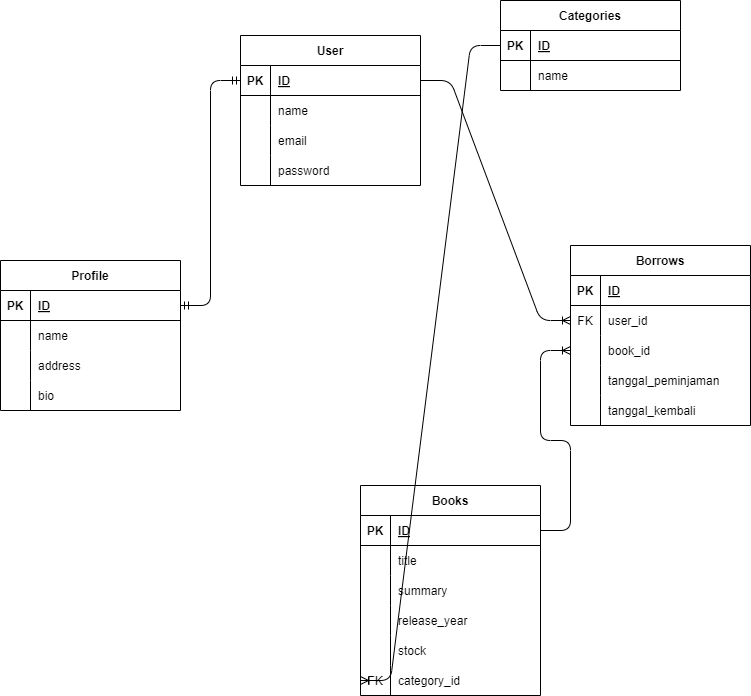

The diagram above was exported from draw.io. Its source (the exported page's mxGraphModel, read from the mxfile embedded in the PNG):
<mxGraphModel dx="1826" dy="419" grid="1" gridSize="10" guides="1" tooltips="1" connect="1" arrows="1" fold="1" page="1" pageScale="1" pageWidth="850" pageHeight="1100" math="0" shadow="0">
  <root>
    <mxCell id="0" />
    <mxCell id="1" parent="0" />
    <mxCell id="2" value="User" style="shape=table;startSize=30;container=1;collapsible=1;childLayout=tableLayout;fixedRows=1;rowLines=0;fontStyle=1;align=center;resizeLast=1;" vertex="1" parent="1">
      <mxGeometry x="220" y="90" width="180" height="150" as="geometry" />
    </mxCell>
    <mxCell id="3" value="" style="shape=tableRow;horizontal=0;startSize=0;swimlaneHead=0;swimlaneBody=0;fillColor=none;collapsible=0;dropTarget=0;points=[[0,0.5],[1,0.5]];portConstraint=eastwest;top=0;left=0;right=0;bottom=1;" vertex="1" parent="2">
      <mxGeometry y="30" width="180" height="30" as="geometry" />
    </mxCell>
    <mxCell id="4" value="PK" style="shape=partialRectangle;connectable=0;fillColor=none;top=0;left=0;bottom=0;right=0;fontStyle=1;overflow=hidden;" vertex="1" parent="3">
      <mxGeometry width="30" height="30" as="geometry">
        <mxRectangle width="30" height="30" as="alternateBounds" />
      </mxGeometry>
    </mxCell>
    <mxCell id="5" value="ID" style="shape=partialRectangle;connectable=0;fillColor=none;top=0;left=0;bottom=0;right=0;align=left;spacingLeft=6;fontStyle=5;overflow=hidden;" vertex="1" parent="3">
      <mxGeometry x="30" width="150" height="30" as="geometry">
        <mxRectangle width="150" height="30" as="alternateBounds" />
      </mxGeometry>
    </mxCell>
    <mxCell id="6" value="" style="shape=tableRow;horizontal=0;startSize=0;swimlaneHead=0;swimlaneBody=0;fillColor=none;collapsible=0;dropTarget=0;points=[[0,0.5],[1,0.5]];portConstraint=eastwest;top=0;left=0;right=0;bottom=0;" vertex="1" parent="2">
      <mxGeometry y="60" width="180" height="30" as="geometry" />
    </mxCell>
    <mxCell id="7" value="" style="shape=partialRectangle;connectable=0;fillColor=none;top=0;left=0;bottom=0;right=0;editable=1;overflow=hidden;" vertex="1" parent="6">
      <mxGeometry width="30" height="30" as="geometry">
        <mxRectangle width="30" height="30" as="alternateBounds" />
      </mxGeometry>
    </mxCell>
    <mxCell id="8" value="name" style="shape=partialRectangle;connectable=0;fillColor=none;top=0;left=0;bottom=0;right=0;align=left;spacingLeft=6;overflow=hidden;" vertex="1" parent="6">
      <mxGeometry x="30" width="150" height="30" as="geometry">
        <mxRectangle width="150" height="30" as="alternateBounds" />
      </mxGeometry>
    </mxCell>
    <mxCell id="9" value="" style="shape=tableRow;horizontal=0;startSize=0;swimlaneHead=0;swimlaneBody=0;fillColor=none;collapsible=0;dropTarget=0;points=[[0,0.5],[1,0.5]];portConstraint=eastwest;top=0;left=0;right=0;bottom=0;" vertex="1" parent="2">
      <mxGeometry y="90" width="180" height="30" as="geometry" />
    </mxCell>
    <mxCell id="10" value="" style="shape=partialRectangle;connectable=0;fillColor=none;top=0;left=0;bottom=0;right=0;editable=1;overflow=hidden;" vertex="1" parent="9">
      <mxGeometry width="30" height="30" as="geometry">
        <mxRectangle width="30" height="30" as="alternateBounds" />
      </mxGeometry>
    </mxCell>
    <mxCell id="11" value="email" style="shape=partialRectangle;connectable=0;fillColor=none;top=0;left=0;bottom=0;right=0;align=left;spacingLeft=6;overflow=hidden;" vertex="1" parent="9">
      <mxGeometry x="30" width="150" height="30" as="geometry">
        <mxRectangle width="150" height="30" as="alternateBounds" />
      </mxGeometry>
    </mxCell>
    <mxCell id="12" value="" style="shape=tableRow;horizontal=0;startSize=0;swimlaneHead=0;swimlaneBody=0;fillColor=none;collapsible=0;dropTarget=0;points=[[0,0.5],[1,0.5]];portConstraint=eastwest;top=0;left=0;right=0;bottom=0;" vertex="1" parent="2">
      <mxGeometry y="120" width="180" height="30" as="geometry" />
    </mxCell>
    <mxCell id="13" value="" style="shape=partialRectangle;connectable=0;fillColor=none;top=0;left=0;bottom=0;right=0;editable=1;overflow=hidden;" vertex="1" parent="12">
      <mxGeometry width="30" height="30" as="geometry">
        <mxRectangle width="30" height="30" as="alternateBounds" />
      </mxGeometry>
    </mxCell>
    <mxCell id="14" value="password" style="shape=partialRectangle;connectable=0;fillColor=none;top=0;left=0;bottom=0;right=0;align=left;spacingLeft=6;overflow=hidden;" vertex="1" parent="12">
      <mxGeometry x="30" width="150" height="30" as="geometry">
        <mxRectangle width="150" height="30" as="alternateBounds" />
      </mxGeometry>
    </mxCell>
    <mxCell id="15" value="Profile" style="shape=table;startSize=30;container=1;collapsible=1;childLayout=tableLayout;fixedRows=1;rowLines=0;fontStyle=1;align=center;resizeLast=1;" vertex="1" parent="1">
      <mxGeometry x="-20" y="315" width="180" height="150" as="geometry" />
    </mxCell>
    <mxCell id="16" value="" style="shape=tableRow;horizontal=0;startSize=0;swimlaneHead=0;swimlaneBody=0;fillColor=none;collapsible=0;dropTarget=0;points=[[0,0.5],[1,0.5]];portConstraint=eastwest;top=0;left=0;right=0;bottom=1;" vertex="1" parent="15">
      <mxGeometry y="30" width="180" height="30" as="geometry" />
    </mxCell>
    <mxCell id="17" value="PK" style="shape=partialRectangle;connectable=0;fillColor=none;top=0;left=0;bottom=0;right=0;fontStyle=1;overflow=hidden;" vertex="1" parent="16">
      <mxGeometry width="30" height="30" as="geometry">
        <mxRectangle width="30" height="30" as="alternateBounds" />
      </mxGeometry>
    </mxCell>
    <mxCell id="18" value="ID" style="shape=partialRectangle;connectable=0;fillColor=none;top=0;left=0;bottom=0;right=0;align=left;spacingLeft=6;fontStyle=5;overflow=hidden;" vertex="1" parent="16">
      <mxGeometry x="30" width="150" height="30" as="geometry">
        <mxRectangle width="150" height="30" as="alternateBounds" />
      </mxGeometry>
    </mxCell>
    <mxCell id="19" value="" style="shape=tableRow;horizontal=0;startSize=0;swimlaneHead=0;swimlaneBody=0;fillColor=none;collapsible=0;dropTarget=0;points=[[0,0.5],[1,0.5]];portConstraint=eastwest;top=0;left=0;right=0;bottom=0;" vertex="1" parent="15">
      <mxGeometry y="60" width="180" height="30" as="geometry" />
    </mxCell>
    <mxCell id="20" value="" style="shape=partialRectangle;connectable=0;fillColor=none;top=0;left=0;bottom=0;right=0;editable=1;overflow=hidden;" vertex="1" parent="19">
      <mxGeometry width="30" height="30" as="geometry">
        <mxRectangle width="30" height="30" as="alternateBounds" />
      </mxGeometry>
    </mxCell>
    <mxCell id="21" value="name" style="shape=partialRectangle;connectable=0;fillColor=none;top=0;left=0;bottom=0;right=0;align=left;spacingLeft=6;overflow=hidden;" vertex="1" parent="19">
      <mxGeometry x="30" width="150" height="30" as="geometry">
        <mxRectangle width="150" height="30" as="alternateBounds" />
      </mxGeometry>
    </mxCell>
    <mxCell id="22" value="" style="shape=tableRow;horizontal=0;startSize=0;swimlaneHead=0;swimlaneBody=0;fillColor=none;collapsible=0;dropTarget=0;points=[[0,0.5],[1,0.5]];portConstraint=eastwest;top=0;left=0;right=0;bottom=0;" vertex="1" parent="15">
      <mxGeometry y="90" width="180" height="30" as="geometry" />
    </mxCell>
    <mxCell id="23" value="" style="shape=partialRectangle;connectable=0;fillColor=none;top=0;left=0;bottom=0;right=0;editable=1;overflow=hidden;" vertex="1" parent="22">
      <mxGeometry width="30" height="30" as="geometry">
        <mxRectangle width="30" height="30" as="alternateBounds" />
      </mxGeometry>
    </mxCell>
    <mxCell id="24" value="address" style="shape=partialRectangle;connectable=0;fillColor=none;top=0;left=0;bottom=0;right=0;align=left;spacingLeft=6;overflow=hidden;" vertex="1" parent="22">
      <mxGeometry x="30" width="150" height="30" as="geometry">
        <mxRectangle width="150" height="30" as="alternateBounds" />
      </mxGeometry>
    </mxCell>
    <mxCell id="25" value="" style="shape=tableRow;horizontal=0;startSize=0;swimlaneHead=0;swimlaneBody=0;fillColor=none;collapsible=0;dropTarget=0;points=[[0,0.5],[1,0.5]];portConstraint=eastwest;top=0;left=0;right=0;bottom=0;" vertex="1" parent="15">
      <mxGeometry y="120" width="180" height="30" as="geometry" />
    </mxCell>
    <mxCell id="26" value="" style="shape=partialRectangle;connectable=0;fillColor=none;top=0;left=0;bottom=0;right=0;editable=1;overflow=hidden;" vertex="1" parent="25">
      <mxGeometry width="30" height="30" as="geometry">
        <mxRectangle width="30" height="30" as="alternateBounds" />
      </mxGeometry>
    </mxCell>
    <mxCell id="27" value="bio" style="shape=partialRectangle;connectable=0;fillColor=none;top=0;left=0;bottom=0;right=0;align=left;spacingLeft=6;overflow=hidden;" vertex="1" parent="25">
      <mxGeometry x="30" width="150" height="30" as="geometry">
        <mxRectangle width="150" height="30" as="alternateBounds" />
      </mxGeometry>
    </mxCell>
    <mxCell id="28" value="Categories" style="shape=table;startSize=30;container=1;collapsible=1;childLayout=tableLayout;fixedRows=1;rowLines=0;fontStyle=1;align=center;resizeLast=1;" vertex="1" parent="1">
      <mxGeometry x="480" y="55" width="180" height="90" as="geometry" />
    </mxCell>
    <mxCell id="29" value="" style="shape=tableRow;horizontal=0;startSize=0;swimlaneHead=0;swimlaneBody=0;fillColor=none;collapsible=0;dropTarget=0;points=[[0,0.5],[1,0.5]];portConstraint=eastwest;top=0;left=0;right=0;bottom=1;" vertex="1" parent="28">
      <mxGeometry y="30" width="180" height="30" as="geometry" />
    </mxCell>
    <mxCell id="30" value="PK" style="shape=partialRectangle;connectable=0;fillColor=none;top=0;left=0;bottom=0;right=0;fontStyle=1;overflow=hidden;" vertex="1" parent="29">
      <mxGeometry width="30" height="30" as="geometry">
        <mxRectangle width="30" height="30" as="alternateBounds" />
      </mxGeometry>
    </mxCell>
    <mxCell id="31" value="ID" style="shape=partialRectangle;connectable=0;fillColor=none;top=0;left=0;bottom=0;right=0;align=left;spacingLeft=6;fontStyle=5;overflow=hidden;" vertex="1" parent="29">
      <mxGeometry x="30" width="150" height="30" as="geometry">
        <mxRectangle width="150" height="30" as="alternateBounds" />
      </mxGeometry>
    </mxCell>
    <mxCell id="32" value="" style="shape=tableRow;horizontal=0;startSize=0;swimlaneHead=0;swimlaneBody=0;fillColor=none;collapsible=0;dropTarget=0;points=[[0,0.5],[1,0.5]];portConstraint=eastwest;top=0;left=0;right=0;bottom=0;" vertex="1" parent="28">
      <mxGeometry y="60" width="180" height="30" as="geometry" />
    </mxCell>
    <mxCell id="33" value="" style="shape=partialRectangle;connectable=0;fillColor=none;top=0;left=0;bottom=0;right=0;editable=1;overflow=hidden;" vertex="1" parent="32">
      <mxGeometry width="30" height="30" as="geometry">
        <mxRectangle width="30" height="30" as="alternateBounds" />
      </mxGeometry>
    </mxCell>
    <mxCell id="34" value="name" style="shape=partialRectangle;connectable=0;fillColor=none;top=0;left=0;bottom=0;right=0;align=left;spacingLeft=6;overflow=hidden;" vertex="1" parent="32">
      <mxGeometry x="30" width="150" height="30" as="geometry">
        <mxRectangle width="150" height="30" as="alternateBounds" />
      </mxGeometry>
    </mxCell>
    <mxCell id="41" value="Borrows" style="shape=table;startSize=30;container=1;collapsible=1;childLayout=tableLayout;fixedRows=1;rowLines=0;fontStyle=1;align=center;resizeLast=1;" vertex="1" parent="1">
      <mxGeometry x="550" y="300" width="180" height="180" as="geometry" />
    </mxCell>
    <mxCell id="42" value="" style="shape=tableRow;horizontal=0;startSize=0;swimlaneHead=0;swimlaneBody=0;fillColor=none;collapsible=0;dropTarget=0;points=[[0,0.5],[1,0.5]];portConstraint=eastwest;top=0;left=0;right=0;bottom=1;" vertex="1" parent="41">
      <mxGeometry y="30" width="180" height="30" as="geometry" />
    </mxCell>
    <mxCell id="43" value="PK" style="shape=partialRectangle;connectable=0;fillColor=none;top=0;left=0;bottom=0;right=0;fontStyle=1;overflow=hidden;" vertex="1" parent="42">
      <mxGeometry width="30" height="30" as="geometry">
        <mxRectangle width="30" height="30" as="alternateBounds" />
      </mxGeometry>
    </mxCell>
    <mxCell id="44" value="ID" style="shape=partialRectangle;connectable=0;fillColor=none;top=0;left=0;bottom=0;right=0;align=left;spacingLeft=6;fontStyle=5;overflow=hidden;" vertex="1" parent="42">
      <mxGeometry x="30" width="150" height="30" as="geometry">
        <mxRectangle width="150" height="30" as="alternateBounds" />
      </mxGeometry>
    </mxCell>
    <mxCell id="45" value="" style="shape=tableRow;horizontal=0;startSize=0;swimlaneHead=0;swimlaneBody=0;fillColor=none;collapsible=0;dropTarget=0;points=[[0,0.5],[1,0.5]];portConstraint=eastwest;top=0;left=0;right=0;bottom=0;" vertex="1" parent="41">
      <mxGeometry y="60" width="180" height="30" as="geometry" />
    </mxCell>
    <mxCell id="46" value="FK" style="shape=partialRectangle;connectable=0;fillColor=none;top=0;left=0;bottom=0;right=0;editable=1;overflow=hidden;" vertex="1" parent="45">
      <mxGeometry width="30" height="30" as="geometry">
        <mxRectangle width="30" height="30" as="alternateBounds" />
      </mxGeometry>
    </mxCell>
    <mxCell id="47" value="user_id" style="shape=partialRectangle;connectable=0;fillColor=none;top=0;left=0;bottom=0;right=0;align=left;spacingLeft=6;overflow=hidden;" vertex="1" parent="45">
      <mxGeometry x="30" width="150" height="30" as="geometry">
        <mxRectangle width="150" height="30" as="alternateBounds" />
      </mxGeometry>
    </mxCell>
    <mxCell id="48" value="" style="shape=tableRow;horizontal=0;startSize=0;swimlaneHead=0;swimlaneBody=0;fillColor=none;collapsible=0;dropTarget=0;points=[[0,0.5],[1,0.5]];portConstraint=eastwest;top=0;left=0;right=0;bottom=0;" vertex="1" parent="41">
      <mxGeometry y="90" width="180" height="30" as="geometry" />
    </mxCell>
    <mxCell id="49" value="" style="shape=partialRectangle;connectable=0;fillColor=none;top=0;left=0;bottom=0;right=0;editable=1;overflow=hidden;" vertex="1" parent="48">
      <mxGeometry width="30" height="30" as="geometry">
        <mxRectangle width="30" height="30" as="alternateBounds" />
      </mxGeometry>
    </mxCell>
    <mxCell id="50" value="book_id" style="shape=partialRectangle;connectable=0;fillColor=none;top=0;left=0;bottom=0;right=0;align=left;spacingLeft=6;overflow=hidden;" vertex="1" parent="48">
      <mxGeometry x="30" width="150" height="30" as="geometry">
        <mxRectangle width="150" height="30" as="alternateBounds" />
      </mxGeometry>
    </mxCell>
    <mxCell id="51" value="" style="shape=tableRow;horizontal=0;startSize=0;swimlaneHead=0;swimlaneBody=0;fillColor=none;collapsible=0;dropTarget=0;points=[[0,0.5],[1,0.5]];portConstraint=eastwest;top=0;left=0;right=0;bottom=0;" vertex="1" parent="41">
      <mxGeometry y="120" width="180" height="30" as="geometry" />
    </mxCell>
    <mxCell id="52" value="" style="shape=partialRectangle;connectable=0;fillColor=none;top=0;left=0;bottom=0;right=0;editable=1;overflow=hidden;" vertex="1" parent="51">
      <mxGeometry width="30" height="30" as="geometry">
        <mxRectangle width="30" height="30" as="alternateBounds" />
      </mxGeometry>
    </mxCell>
    <mxCell id="53" value="tanggal_peminjaman" style="shape=partialRectangle;connectable=0;fillColor=none;top=0;left=0;bottom=0;right=0;align=left;spacingLeft=6;overflow=hidden;" vertex="1" parent="51">
      <mxGeometry x="30" width="150" height="30" as="geometry">
        <mxRectangle width="150" height="30" as="alternateBounds" />
      </mxGeometry>
    </mxCell>
    <mxCell id="81" style="shape=tableRow;horizontal=0;startSize=0;swimlaneHead=0;swimlaneBody=0;fillColor=none;collapsible=0;dropTarget=0;points=[[0,0.5],[1,0.5]];portConstraint=eastwest;top=0;left=0;right=0;bottom=0;" vertex="1" parent="41">
      <mxGeometry y="150" width="180" height="30" as="geometry" />
    </mxCell>
    <mxCell id="82" style="shape=partialRectangle;connectable=0;fillColor=none;top=0;left=0;bottom=0;right=0;editable=1;overflow=hidden;" vertex="1" parent="81">
      <mxGeometry width="30" height="30" as="geometry">
        <mxRectangle width="30" height="30" as="alternateBounds" />
      </mxGeometry>
    </mxCell>
    <mxCell id="83" value="tanggal_kembali" style="shape=partialRectangle;connectable=0;fillColor=none;top=0;left=0;bottom=0;right=0;align=left;spacingLeft=6;overflow=hidden;" vertex="1" parent="81">
      <mxGeometry x="30" width="150" height="30" as="geometry">
        <mxRectangle width="150" height="30" as="alternateBounds" />
      </mxGeometry>
    </mxCell>
    <mxCell id="84" value="Books" style="shape=table;startSize=30;container=1;collapsible=1;childLayout=tableLayout;fixedRows=1;rowLines=0;fontStyle=1;align=center;resizeLast=1;" vertex="1" parent="1">
      <mxGeometry x="340" y="540" width="180" height="210" as="geometry" />
    </mxCell>
    <mxCell id="85" value="" style="shape=tableRow;horizontal=0;startSize=0;swimlaneHead=0;swimlaneBody=0;fillColor=none;collapsible=0;dropTarget=0;points=[[0,0.5],[1,0.5]];portConstraint=eastwest;top=0;left=0;right=0;bottom=1;" vertex="1" parent="84">
      <mxGeometry y="30" width="180" height="30" as="geometry" />
    </mxCell>
    <mxCell id="86" value="PK" style="shape=partialRectangle;connectable=0;fillColor=none;top=0;left=0;bottom=0;right=0;fontStyle=1;overflow=hidden;" vertex="1" parent="85">
      <mxGeometry width="30" height="30" as="geometry">
        <mxRectangle width="30" height="30" as="alternateBounds" />
      </mxGeometry>
    </mxCell>
    <mxCell id="87" value="ID" style="shape=partialRectangle;connectable=0;fillColor=none;top=0;left=0;bottom=0;right=0;align=left;spacingLeft=6;fontStyle=5;overflow=hidden;" vertex="1" parent="85">
      <mxGeometry x="30" width="150" height="30" as="geometry">
        <mxRectangle width="150" height="30" as="alternateBounds" />
      </mxGeometry>
    </mxCell>
    <mxCell id="88" value="" style="shape=tableRow;horizontal=0;startSize=0;swimlaneHead=0;swimlaneBody=0;fillColor=none;collapsible=0;dropTarget=0;points=[[0,0.5],[1,0.5]];portConstraint=eastwest;top=0;left=0;right=0;bottom=0;" vertex="1" parent="84">
      <mxGeometry y="60" width="180" height="30" as="geometry" />
    </mxCell>
    <mxCell id="89" value="" style="shape=partialRectangle;connectable=0;fillColor=none;top=0;left=0;bottom=0;right=0;editable=1;overflow=hidden;" vertex="1" parent="88">
      <mxGeometry width="30" height="30" as="geometry">
        <mxRectangle width="30" height="30" as="alternateBounds" />
      </mxGeometry>
    </mxCell>
    <mxCell id="90" value="title" style="shape=partialRectangle;connectable=0;fillColor=none;top=0;left=0;bottom=0;right=0;align=left;spacingLeft=6;overflow=hidden;" vertex="1" parent="88">
      <mxGeometry x="30" width="150" height="30" as="geometry">
        <mxRectangle width="150" height="30" as="alternateBounds" />
      </mxGeometry>
    </mxCell>
    <mxCell id="91" value="" style="shape=tableRow;horizontal=0;startSize=0;swimlaneHead=0;swimlaneBody=0;fillColor=none;collapsible=0;dropTarget=0;points=[[0,0.5],[1,0.5]];portConstraint=eastwest;top=0;left=0;right=0;bottom=0;" vertex="1" parent="84">
      <mxGeometry y="90" width="180" height="30" as="geometry" />
    </mxCell>
    <mxCell id="92" value="" style="shape=partialRectangle;connectable=0;fillColor=none;top=0;left=0;bottom=0;right=0;editable=1;overflow=hidden;" vertex="1" parent="91">
      <mxGeometry width="30" height="30" as="geometry">
        <mxRectangle width="30" height="30" as="alternateBounds" />
      </mxGeometry>
    </mxCell>
    <mxCell id="93" value="summary" style="shape=partialRectangle;connectable=0;fillColor=none;top=0;left=0;bottom=0;right=0;align=left;spacingLeft=6;overflow=hidden;" vertex="1" parent="91">
      <mxGeometry x="30" width="150" height="30" as="geometry">
        <mxRectangle width="150" height="30" as="alternateBounds" />
      </mxGeometry>
    </mxCell>
    <mxCell id="94" value="" style="shape=tableRow;horizontal=0;startSize=0;swimlaneHead=0;swimlaneBody=0;fillColor=none;collapsible=0;dropTarget=0;points=[[0,0.5],[1,0.5]];portConstraint=eastwest;top=0;left=0;right=0;bottom=0;" vertex="1" parent="84">
      <mxGeometry y="120" width="180" height="30" as="geometry" />
    </mxCell>
    <mxCell id="95" value="" style="shape=partialRectangle;connectable=0;fillColor=none;top=0;left=0;bottom=0;right=0;editable=1;overflow=hidden;" vertex="1" parent="94">
      <mxGeometry width="30" height="30" as="geometry">
        <mxRectangle width="30" height="30" as="alternateBounds" />
      </mxGeometry>
    </mxCell>
    <mxCell id="96" value="release_year" style="shape=partialRectangle;connectable=0;fillColor=none;top=0;left=0;bottom=0;right=0;align=left;spacingLeft=6;overflow=hidden;" vertex="1" parent="94">
      <mxGeometry x="30" width="150" height="30" as="geometry">
        <mxRectangle width="150" height="30" as="alternateBounds" />
      </mxGeometry>
    </mxCell>
    <mxCell id="97" style="shape=tableRow;horizontal=0;startSize=0;swimlaneHead=0;swimlaneBody=0;fillColor=none;collapsible=0;dropTarget=0;points=[[0,0.5],[1,0.5]];portConstraint=eastwest;top=0;left=0;right=0;bottom=0;" vertex="1" parent="84">
      <mxGeometry y="150" width="180" height="30" as="geometry" />
    </mxCell>
    <mxCell id="98" style="shape=partialRectangle;connectable=0;fillColor=none;top=0;left=0;bottom=0;right=0;editable=1;overflow=hidden;" vertex="1" parent="97">
      <mxGeometry width="30" height="30" as="geometry">
        <mxRectangle width="30" height="30" as="alternateBounds" />
      </mxGeometry>
    </mxCell>
    <mxCell id="99" value="stock" style="shape=partialRectangle;connectable=0;fillColor=none;top=0;left=0;bottom=0;right=0;align=left;spacingLeft=6;overflow=hidden;" vertex="1" parent="97">
      <mxGeometry x="30" width="150" height="30" as="geometry">
        <mxRectangle width="150" height="30" as="alternateBounds" />
      </mxGeometry>
    </mxCell>
    <mxCell id="100" style="shape=tableRow;horizontal=0;startSize=0;swimlaneHead=0;swimlaneBody=0;fillColor=none;collapsible=0;dropTarget=0;points=[[0,0.5],[1,0.5]];portConstraint=eastwest;top=0;left=0;right=0;bottom=0;" vertex="1" parent="84">
      <mxGeometry y="180" width="180" height="30" as="geometry" />
    </mxCell>
    <mxCell id="101" value="FK" style="shape=partialRectangle;connectable=0;fillColor=none;top=0;left=0;bottom=0;right=0;editable=1;overflow=hidden;" vertex="1" parent="100">
      <mxGeometry width="30" height="30" as="geometry">
        <mxRectangle width="30" height="30" as="alternateBounds" />
      </mxGeometry>
    </mxCell>
    <mxCell id="102" value="category_id" style="shape=partialRectangle;connectable=0;fillColor=none;top=0;left=0;bottom=0;right=0;align=left;spacingLeft=6;overflow=hidden;" vertex="1" parent="100">
      <mxGeometry x="30" width="150" height="30" as="geometry">
        <mxRectangle width="150" height="30" as="alternateBounds" />
      </mxGeometry>
    </mxCell>
    <mxCell id="103" value="" style="edgeStyle=entityRelationEdgeStyle;fontSize=12;html=1;endArrow=ERmandOne;startArrow=ERmandOne;exitX=1;exitY=0.5;exitDx=0;exitDy=0;entryX=0;entryY=0.5;entryDx=0;entryDy=0;" edge="1" parent="1" source="16" target="3">
      <mxGeometry width="100" height="100" relative="1" as="geometry">
        <mxPoint x="20" y="230" as="sourcePoint" />
        <mxPoint x="120" y="130" as="targetPoint" />
      </mxGeometry>
    </mxCell>
    <mxCell id="104" value="" style="edgeStyle=entityRelationEdgeStyle;fontSize=12;html=1;endArrow=ERoneToMany;exitX=0;exitY=0.5;exitDx=0;exitDy=0;entryX=0;entryY=0.5;entryDx=0;entryDy=0;" edge="1" parent="1" source="29" target="100">
      <mxGeometry width="100" height="100" relative="1" as="geometry">
        <mxPoint x="380" y="350" as="sourcePoint" />
        <mxPoint x="480" y="250" as="targetPoint" />
      </mxGeometry>
    </mxCell>
    <mxCell id="108" value="" style="edgeStyle=entityRelationEdgeStyle;fontSize=12;html=1;endArrow=ERoneToMany;exitX=1;exitY=0.5;exitDx=0;exitDy=0;entryX=0;entryY=0.5;entryDx=0;entryDy=0;" edge="1" parent="1" source="3" target="45">
      <mxGeometry width="100" height="100" relative="1" as="geometry">
        <mxPoint x="410" y="230" as="sourcePoint" />
        <mxPoint x="510" y="130" as="targetPoint" />
      </mxGeometry>
    </mxCell>
    <mxCell id="109" value="" style="edgeStyle=entityRelationEdgeStyle;fontSize=12;html=1;endArrow=ERoneToMany;entryX=0;entryY=0.5;entryDx=0;entryDy=0;" edge="1" parent="1" source="85" target="48">
      <mxGeometry width="100" height="100" relative="1" as="geometry">
        <mxPoint x="410" y="145" as="sourcePoint" />
        <mxPoint x="560" y="385" as="targetPoint" />
      </mxGeometry>
    </mxCell>
  </root>
</mxGraphModel>